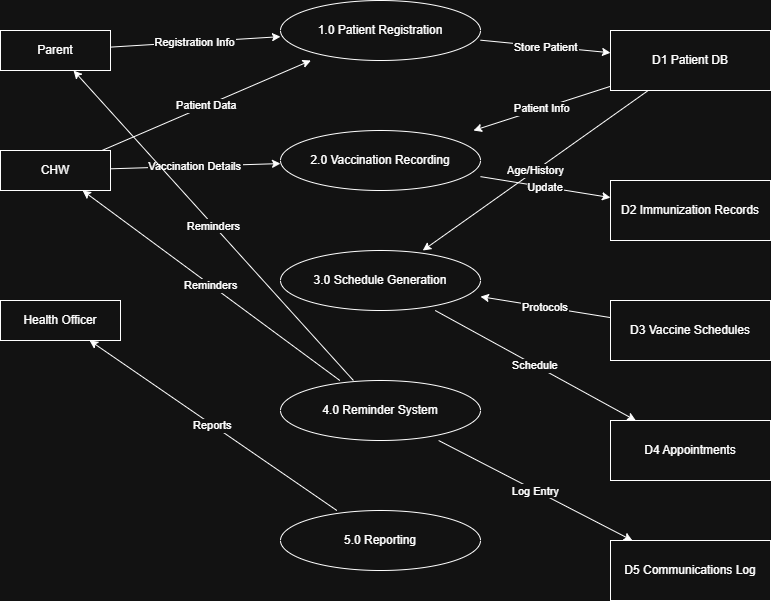

The diagram above was exported from draw.io. Its source (the exported page's mxGraphModel, read from the mxfile embedded in the PNG):
<mxGraphModel dx="1226" dy="675" grid="1" gridSize="10" guides="1" tooltips="1" connect="1" arrows="1" fold="1" page="1" pageScale="1" pageWidth="850" pageHeight="1100" math="0" shadow="0">
  <root>
    <mxCell id="0" />
    <mxCell id="1" parent="0" />
    <mxCell id="0SfZX3e-IzAywzo4poP9-141" value="Parent" style="shape=rectangle;whiteSpace=wrap;rounded=0" vertex="1" parent="1">
      <mxGeometry x="40" y="80" width="110" height="40" as="geometry" />
    </mxCell>
    <mxCell id="0SfZX3e-IzAywzo4poP9-142" value="CHW" style="shape=rectangle;whiteSpace=wrap;rounded=0" vertex="1" parent="1">
      <mxGeometry x="40" y="200" width="110" height="40" as="geometry" />
    </mxCell>
    <mxCell id="0SfZX3e-IzAywzo4poP9-143" value="Health Officer" style="shape=rectangle;whiteSpace=wrap;rounded=0" vertex="1" parent="1">
      <mxGeometry x="40" y="350" width="120" height="40" as="geometry" />
    </mxCell>
    <mxCell id="0SfZX3e-IzAywzo4poP9-144" value="1.0 Patient Registration" style="shape=ellipse;whiteSpace=wrap;" vertex="1" parent="1">
      <mxGeometry x="320" y="50" width="200" height="60" as="geometry" />
    </mxCell>
    <mxCell id="0SfZX3e-IzAywzo4poP9-145" value="2.0 Vaccination Recording" style="shape=ellipse;whiteSpace=wrap;" vertex="1" parent="1">
      <mxGeometry x="320" y="180" width="200" height="60" as="geometry" />
    </mxCell>
    <mxCell id="0SfZX3e-IzAywzo4poP9-146" value="3.0 Schedule Generation" style="shape=ellipse;whiteSpace=wrap;" vertex="1" parent="1">
      <mxGeometry x="320" y="300" width="200" height="60" as="geometry" />
    </mxCell>
    <mxCell id="0SfZX3e-IzAywzo4poP9-147" value="4.0 Reminder System" style="shape=ellipse;whiteSpace=wrap;" vertex="1" parent="1">
      <mxGeometry x="320" y="430" width="200" height="60" as="geometry" />
    </mxCell>
    <mxCell id="0SfZX3e-IzAywzo4poP9-148" value="5.0 Reporting" style="shape=ellipse;whiteSpace=wrap;" vertex="1" parent="1">
      <mxGeometry x="320" y="560" width="200" height="60" as="geometry" />
    </mxCell>
    <mxCell id="0SfZX3e-IzAywzo4poP9-149" value="D1 Patient DB" style="shape=database;whiteSpace=wrap;" vertex="1" parent="1">
      <mxGeometry x="650" y="80" width="160" height="60" as="geometry" />
    </mxCell>
    <mxCell id="0SfZX3e-IzAywzo4poP9-150" value="D2 Immunization Records" style="shape=database;whiteSpace=wrap;" vertex="1" parent="1">
      <mxGeometry x="650" y="230" width="160" height="60" as="geometry" />
    </mxCell>
    <mxCell id="0SfZX3e-IzAywzo4poP9-151" value="D3 Vaccine Schedules" style="shape=database;whiteSpace=wrap;" vertex="1" parent="1">
      <mxGeometry x="650" y="350" width="160" height="60" as="geometry" />
    </mxCell>
    <mxCell id="0SfZX3e-IzAywzo4poP9-152" value="D4 Appointments" style="shape=database;whiteSpace=wrap;" vertex="1" parent="1">
      <mxGeometry x="650" y="470" width="160" height="60" as="geometry" />
    </mxCell>
    <mxCell id="0SfZX3e-IzAywzo4poP9-153" value="D5 Communications Log" style="shape=database;whiteSpace=wrap;" vertex="1" parent="1">
      <mxGeometry x="650" y="590" width="160" height="60" as="geometry" />
    </mxCell>
    <mxCell id="0SfZX3e-IzAywzo4poP9-154" value="Registration Info" edge="1" parent="1" source="0SfZX3e-IzAywzo4poP9-141" target="0SfZX3e-IzAywzo4poP9-144">
      <mxGeometry relative="1" as="geometry" />
    </mxCell>
    <mxCell id="0SfZX3e-IzAywzo4poP9-155" value="Patient Data" edge="1" parent="1" source="0SfZX3e-IzAywzo4poP9-142" target="0SfZX3e-IzAywzo4poP9-144">
      <mxGeometry relative="1" as="geometry" />
    </mxCell>
    <mxCell id="0SfZX3e-IzAywzo4poP9-156" value="Store Patient" edge="1" parent="1" source="0SfZX3e-IzAywzo4poP9-144" target="0SfZX3e-IzAywzo4poP9-149">
      <mxGeometry relative="1" as="geometry" />
    </mxCell>
    <mxCell id="0SfZX3e-IzAywzo4poP9-157" value="Vaccination Details" edge="1" parent="1" source="0SfZX3e-IzAywzo4poP9-142" target="0SfZX3e-IzAywzo4poP9-145">
      <mxGeometry relative="1" as="geometry" />
    </mxCell>
    <mxCell id="0SfZX3e-IzAywzo4poP9-158" value="Patient Info" edge="1" parent="1" source="0SfZX3e-IzAywzo4poP9-149" target="0SfZX3e-IzAywzo4poP9-145">
      <mxGeometry relative="1" as="geometry" />
    </mxCell>
    <mxCell id="0SfZX3e-IzAywzo4poP9-159" value="Update" edge="1" parent="1" source="0SfZX3e-IzAywzo4poP9-145" target="0SfZX3e-IzAywzo4poP9-150">
      <mxGeometry relative="1" as="geometry" />
    </mxCell>
    <mxCell id="0SfZX3e-IzAywzo4poP9-160" value="Age/History" edge="1" parent="1" source="0SfZX3e-IzAywzo4poP9-149" target="0SfZX3e-IzAywzo4poP9-146">
      <mxGeometry relative="1" as="geometry" />
    </mxCell>
    <mxCell id="0SfZX3e-IzAywzo4poP9-161" value="Protocols" edge="1" parent="1" source="0SfZX3e-IzAywzo4poP9-151" target="0SfZX3e-IzAywzo4poP9-146">
      <mxGeometry relative="1" as="geometry" />
    </mxCell>
    <mxCell id="0SfZX3e-IzAywzo4poP9-162" value="Schedule" edge="1" parent="1" source="0SfZX3e-IzAywzo4poP9-146" target="0SfZX3e-IzAywzo4poP9-152">
      <mxGeometry relative="1" as="geometry" />
    </mxCell>
    <mxCell id="0SfZX3e-IzAywzo4poP9-163" value="Reminders" edge="1" parent="1" source="0SfZX3e-IzAywzo4poP9-147" target="0SfZX3e-IzAywzo4poP9-141">
      <mxGeometry relative="1" as="geometry" />
    </mxCell>
    <mxCell id="0SfZX3e-IzAywzo4poP9-164" value="Reminders" edge="1" parent="1" source="0SfZX3e-IzAywzo4poP9-147" target="0SfZX3e-IzAywzo4poP9-142">
      <mxGeometry relative="1" as="geometry" />
    </mxCell>
    <mxCell id="0SfZX3e-IzAywzo4poP9-165" value="Log Entry" edge="1" parent="1" source="0SfZX3e-IzAywzo4poP9-147" target="0SfZX3e-IzAywzo4poP9-153">
      <mxGeometry relative="1" as="geometry" />
    </mxCell>
    <mxCell id="0SfZX3e-IzAywzo4poP9-166" value="Reports" edge="1" parent="1" source="0SfZX3e-IzAywzo4poP9-148" target="0SfZX3e-IzAywzo4poP9-143">
      <mxGeometry relative="1" as="geometry" />
    </mxCell>
  </root>
</mxGraphModel>